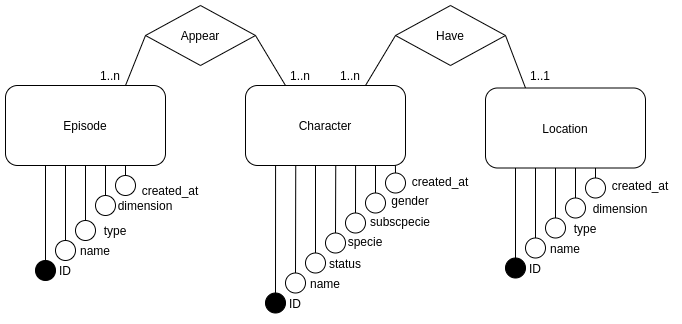

The diagram above was exported from draw.io. Its source (the exported page's mxGraphModel, read from the mxfile embedded in the PNG):
<mxGraphModel dx="923" dy="383" grid="1" gridSize="10" guides="0" tooltips="1" connect="1" arrows="1" fold="1" page="1" pageScale="1" pageWidth="850" pageHeight="1100" math="0" shadow="0" extFonts="Permanent Marker^https://fonts.googleapis.com/css?family=Permanent+Marker">
  <root>
    <mxCell id="0" />
    <mxCell id="1" parent="0" />
    <mxCell id="strZ65iOIJFo7PbvbguE-7" value="" style="ellipse;whiteSpace=wrap;html=1;aspect=fixed;fillColor=#000000;" parent="1" vertex="1">
      <mxGeometry x="70" y="375" width="20" height="20" as="geometry" />
    </mxCell>
    <mxCell id="strZ65iOIJFo7PbvbguE-10" value="" style="ellipse;whiteSpace=wrap;html=1;aspect=fixed;" parent="1" vertex="1">
      <mxGeometry x="90" y="355" width="20" height="20" as="geometry" />
    </mxCell>
    <mxCell id="strZ65iOIJFo7PbvbguE-11" value="" style="endArrow=none;html=1;rounded=0;exitX=0.5;exitY=0;exitDx=0;exitDy=0;" parent="1" source="strZ65iOIJFo7PbvbguE-12" target="strZ65iOIJFo7PbvbguE-1" edge="1">
      <mxGeometry width="50" height="50" relative="1" as="geometry">
        <mxPoint x="100" y="350" as="sourcePoint" />
        <mxPoint x="120" y="310" as="targetPoint" />
      </mxGeometry>
    </mxCell>
    <mxCell id="strZ65iOIJFo7PbvbguE-12" value="" style="ellipse;whiteSpace=wrap;html=1;aspect=fixed;" parent="1" vertex="1">
      <mxGeometry x="110" y="335" width="20" height="20" as="geometry" />
    </mxCell>
    <mxCell id="strZ65iOIJFo7PbvbguE-13" value="" style="endArrow=none;html=1;rounded=0;exitX=0.5;exitY=0;exitDx=0;exitDy=0;" parent="1" source="strZ65iOIJFo7PbvbguE-14" edge="1">
      <mxGeometry width="50" height="50" relative="1" as="geometry">
        <mxPoint x="120" y="365" as="sourcePoint" />
        <mxPoint x="140" y="280" as="targetPoint" />
      </mxGeometry>
    </mxCell>
    <mxCell id="strZ65iOIJFo7PbvbguE-14" value="" style="ellipse;whiteSpace=wrap;html=1;aspect=fixed;" parent="1" vertex="1">
      <mxGeometry x="130" y="310" width="20" height="20" as="geometry" />
    </mxCell>
    <mxCell id="strZ65iOIJFo7PbvbguE-15" value="" style="endArrow=none;html=1;rounded=0;exitX=0.5;exitY=0;exitDx=0;exitDy=0;entryX=0.75;entryY=1;entryDx=0;entryDy=0;" parent="1" source="strZ65iOIJFo7PbvbguE-16" target="strZ65iOIJFo7PbvbguE-1" edge="1">
      <mxGeometry width="50" height="50" relative="1" as="geometry">
        <mxPoint x="140" y="380" as="sourcePoint" />
        <mxPoint x="160" y="295" as="targetPoint" />
      </mxGeometry>
    </mxCell>
    <mxCell id="strZ65iOIJFo7PbvbguE-16" value="" style="ellipse;whiteSpace=wrap;html=1;aspect=fixed;" parent="1" vertex="1">
      <mxGeometry x="150" y="290" width="20" height="20" as="geometry" />
    </mxCell>
    <mxCell id="strZ65iOIJFo7PbvbguE-17" value="ID" style="text;html=1;strokeColor=none;fillColor=none;align=center;verticalAlign=middle;whiteSpace=wrap;rounded=0;" parent="1" vertex="1">
      <mxGeometry x="60" y="370" width="80" height="30" as="geometry" />
    </mxCell>
    <mxCell id="strZ65iOIJFo7PbvbguE-18" value="name" style="text;html=1;strokeColor=none;fillColor=none;align=center;verticalAlign=middle;whiteSpace=wrap;rounded=0;" parent="1" vertex="1">
      <mxGeometry x="100" y="350" width="60" height="30" as="geometry" />
    </mxCell>
    <mxCell id="strZ65iOIJFo7PbvbguE-19" value="type" style="text;html=1;strokeColor=none;fillColor=none;align=center;verticalAlign=middle;whiteSpace=wrap;rounded=0;" parent="1" vertex="1">
      <mxGeometry x="110" y="330" width="80" height="30" as="geometry" />
    </mxCell>
    <mxCell id="strZ65iOIJFo7PbvbguE-20" value="dimension" style="text;html=1;strokeColor=none;fillColor=none;align=center;verticalAlign=middle;whiteSpace=wrap;rounded=0;" parent="1" vertex="1">
      <mxGeometry x="150" y="305" width="60" height="30" as="geometry" />
    </mxCell>
    <mxCell id="strZ65iOIJFo7PbvbguE-21" value="created_at" style="text;html=1;strokeColor=none;fillColor=none;align=center;verticalAlign=middle;whiteSpace=wrap;rounded=0;" parent="1" vertex="1">
      <mxGeometry x="170" y="290" width="70" height="30" as="geometry" />
    </mxCell>
    <mxCell id="strZ65iOIJFo7PbvbguE-1" value="Episode" style="rounded=1;whiteSpace=wrap;html=1;" parent="1" vertex="1">
      <mxGeometry x="40" y="200" width="160" height="80" as="geometry" />
    </mxCell>
    <mxCell id="strZ65iOIJFo7PbvbguE-2" value="Appear" style="rhombus;whiteSpace=wrap;html=1;" parent="1" vertex="1">
      <mxGeometry x="180" y="120" width="110" height="60" as="geometry" />
    </mxCell>
    <mxCell id="strZ65iOIJFo7PbvbguE-3" value="Location" style="rounded=1;whiteSpace=wrap;html=1;" parent="1" vertex="1">
      <mxGeometry x="520" y="202.5" width="160" height="80" as="geometry" />
    </mxCell>
    <mxCell id="strZ65iOIJFo7PbvbguE-4" value="Have" style="rhombus;whiteSpace=wrap;html=1;" parent="1" vertex="1">
      <mxGeometry x="430" y="120" width="110" height="60" as="geometry" />
    </mxCell>
    <mxCell id="strZ65iOIJFo7PbvbguE-6" value="" style="endArrow=none;html=1;rounded=0;entryX=0.25;entryY=1;entryDx=0;entryDy=0;exitX=0.5;exitY=0;exitDx=0;exitDy=0;" parent="1" source="strZ65iOIJFo7PbvbguE-7" target="strZ65iOIJFo7PbvbguE-1" edge="1">
      <mxGeometry width="50" height="50" relative="1" as="geometry">
        <mxPoint x="60" y="320" as="sourcePoint" />
        <mxPoint x="120" y="290" as="targetPoint" />
      </mxGeometry>
    </mxCell>
    <mxCell id="strZ65iOIJFo7PbvbguE-9" value="" style="endArrow=none;html=1;rounded=0;exitX=0.5;exitY=0;exitDx=0;exitDy=0;" parent="1" source="strZ65iOIJFo7PbvbguE-10" edge="1">
      <mxGeometry width="50" height="50" relative="1" as="geometry">
        <mxPoint x="80" y="335" as="sourcePoint" />
        <mxPoint x="100" y="280" as="targetPoint" />
      </mxGeometry>
    </mxCell>
    <mxCell id="strZ65iOIJFo7PbvbguE-41" value="" style="endArrow=none;html=1;rounded=0;exitX=0.5;exitY=0;exitDx=0;exitDy=0;" parent="1" source="strZ65iOIJFo7PbvbguE-42" edge="1">
      <mxGeometry width="50" height="50" relative="1" as="geometry">
        <mxPoint x="530" y="322.5" as="sourcePoint" />
        <mxPoint x="550" y="282.5" as="targetPoint" />
      </mxGeometry>
    </mxCell>
    <mxCell id="strZ65iOIJFo7PbvbguE-42" value="" style="ellipse;whiteSpace=wrap;html=1;aspect=fixed;fillColor=#000000;" parent="1" vertex="1">
      <mxGeometry x="540" y="372.5" width="20" height="20" as="geometry" />
    </mxCell>
    <mxCell id="strZ65iOIJFo7PbvbguE-43" value="" style="endArrow=none;html=1;rounded=0;exitX=0.5;exitY=0;exitDx=0;exitDy=0;" parent="1" source="strZ65iOIJFo7PbvbguE-44" edge="1">
      <mxGeometry width="50" height="50" relative="1" as="geometry">
        <mxPoint x="550" y="337.5" as="sourcePoint" />
        <mxPoint x="570" y="282.5" as="targetPoint" />
      </mxGeometry>
    </mxCell>
    <mxCell id="strZ65iOIJFo7PbvbguE-44" value="" style="ellipse;whiteSpace=wrap;html=1;aspect=fixed;" parent="1" vertex="1">
      <mxGeometry x="560" y="352.5" width="20" height="20" as="geometry" />
    </mxCell>
    <mxCell id="strZ65iOIJFo7PbvbguE-45" value="" style="endArrow=none;html=1;rounded=0;exitX=0.5;exitY=0;exitDx=0;exitDy=0;" parent="1" source="strZ65iOIJFo7PbvbguE-46" edge="1">
      <mxGeometry width="50" height="50" relative="1" as="geometry">
        <mxPoint x="570" y="352.5" as="sourcePoint" />
        <mxPoint x="590" y="282.5" as="targetPoint" />
      </mxGeometry>
    </mxCell>
    <mxCell id="strZ65iOIJFo7PbvbguE-46" value="" style="ellipse;whiteSpace=wrap;html=1;aspect=fixed;" parent="1" vertex="1">
      <mxGeometry x="580" y="332.5" width="20" height="20" as="geometry" />
    </mxCell>
    <mxCell id="strZ65iOIJFo7PbvbguE-47" value="" style="endArrow=none;html=1;rounded=0;exitX=0.5;exitY=0;exitDx=0;exitDy=0;" parent="1" source="strZ65iOIJFo7PbvbguE-48" edge="1">
      <mxGeometry width="50" height="50" relative="1" as="geometry">
        <mxPoint x="590" y="367.5" as="sourcePoint" />
        <mxPoint x="610" y="282.5" as="targetPoint" />
      </mxGeometry>
    </mxCell>
    <mxCell id="strZ65iOIJFo7PbvbguE-48" value="" style="ellipse;whiteSpace=wrap;html=1;aspect=fixed;" parent="1" vertex="1">
      <mxGeometry x="600" y="312.5" width="20" height="20" as="geometry" />
    </mxCell>
    <mxCell id="strZ65iOIJFo7PbvbguE-49" value="" style="endArrow=none;html=1;rounded=0;exitX=0.5;exitY=0;exitDx=0;exitDy=0;entryX=0.75;entryY=1;entryDx=0;entryDy=0;" parent="1" source="strZ65iOIJFo7PbvbguE-50" edge="1">
      <mxGeometry width="50" height="50" relative="1" as="geometry">
        <mxPoint x="610" y="382.5" as="sourcePoint" />
        <mxPoint x="630" y="282.5" as="targetPoint" />
      </mxGeometry>
    </mxCell>
    <mxCell id="strZ65iOIJFo7PbvbguE-50" value="" style="ellipse;whiteSpace=wrap;html=1;aspect=fixed;" parent="1" vertex="1">
      <mxGeometry x="620" y="292.5" width="20" height="20" as="geometry" />
    </mxCell>
    <mxCell id="strZ65iOIJFo7PbvbguE-51" value="ID" style="text;html=1;strokeColor=none;fillColor=none;align=center;verticalAlign=middle;whiteSpace=wrap;rounded=0;" parent="1" vertex="1">
      <mxGeometry x="540" y="367.5" width="60" height="30" as="geometry" />
    </mxCell>
    <mxCell id="strZ65iOIJFo7PbvbguE-52" value="name" style="text;html=1;strokeColor=none;fillColor=none;align=center;verticalAlign=middle;whiteSpace=wrap;rounded=0;" parent="1" vertex="1">
      <mxGeometry x="570" y="347.5" width="60" height="30" as="geometry" />
    </mxCell>
    <mxCell id="strZ65iOIJFo7PbvbguE-53" value="type" style="text;html=1;strokeColor=none;fillColor=none;align=center;verticalAlign=middle;whiteSpace=wrap;rounded=0;" parent="1" vertex="1">
      <mxGeometry x="580" y="327.5" width="80" height="30" as="geometry" />
    </mxCell>
    <mxCell id="strZ65iOIJFo7PbvbguE-54" value="dimension" style="text;html=1;strokeColor=none;fillColor=none;align=center;verticalAlign=middle;whiteSpace=wrap;rounded=0;" parent="1" vertex="1">
      <mxGeometry x="620" y="307.5" width="70" height="30" as="geometry" />
    </mxCell>
    <mxCell id="strZ65iOIJFo7PbvbguE-55" value="created_at" style="text;html=1;strokeColor=none;fillColor=none;align=center;verticalAlign=middle;whiteSpace=wrap;rounded=0;" parent="1" vertex="1">
      <mxGeometry x="640" y="282.5" width="70" height="35" as="geometry" />
    </mxCell>
    <mxCell id="strZ65iOIJFo7PbvbguE-68" value="Character" style="rounded=1;whiteSpace=wrap;html=1;" parent="1" vertex="1">
      <mxGeometry x="280" y="200" width="160" height="80" as="geometry" />
    </mxCell>
    <mxCell id="strZ65iOIJFo7PbvbguE-69" value="" style="endArrow=none;html=1;rounded=0;exitX=0.5;exitY=0;exitDx=0;exitDy=0;entryX=0.188;entryY=1;entryDx=0;entryDy=0;entryPerimeter=0;" parent="1" source="strZ65iOIJFo7PbvbguE-70" target="strZ65iOIJFo7PbvbguE-68" edge="1">
      <mxGeometry width="50" height="50" relative="1" as="geometry">
        <mxPoint x="290" y="345" as="sourcePoint" />
        <mxPoint x="310" y="305" as="targetPoint" />
      </mxGeometry>
    </mxCell>
    <mxCell id="strZ65iOIJFo7PbvbguE-70" value="" style="ellipse;whiteSpace=wrap;html=1;aspect=fixed;fillColor=#000000;" parent="1" vertex="1">
      <mxGeometry x="300" y="407.5" width="20" height="20" as="geometry" />
    </mxCell>
    <mxCell id="strZ65iOIJFo7PbvbguE-71" value="" style="endArrow=none;html=1;rounded=0;exitX=0.5;exitY=0;exitDx=0;exitDy=0;entryX=0.314;entryY=1.005;entryDx=0;entryDy=0;entryPerimeter=0;" parent="1" source="strZ65iOIJFo7PbvbguE-72" target="strZ65iOIJFo7PbvbguE-68" edge="1">
      <mxGeometry width="50" height="50" relative="1" as="geometry">
        <mxPoint x="310" y="360" as="sourcePoint" />
        <mxPoint x="330" y="305" as="targetPoint" />
      </mxGeometry>
    </mxCell>
    <mxCell id="strZ65iOIJFo7PbvbguE-72" value="" style="ellipse;whiteSpace=wrap;html=1;aspect=fixed;" parent="1" vertex="1">
      <mxGeometry x="320" y="387.5" width="20" height="20" as="geometry" />
    </mxCell>
    <mxCell id="strZ65iOIJFo7PbvbguE-73" value="" style="endArrow=none;html=1;rounded=0;exitX=0.5;exitY=0;exitDx=0;exitDy=0;" parent="1" source="strZ65iOIJFo7PbvbguE-74" edge="1">
      <mxGeometry width="50" height="50" relative="1" as="geometry">
        <mxPoint x="330" y="375" as="sourcePoint" />
        <mxPoint x="350" y="280" as="targetPoint" />
      </mxGeometry>
    </mxCell>
    <mxCell id="strZ65iOIJFo7PbvbguE-74" value="" style="ellipse;whiteSpace=wrap;html=1;aspect=fixed;" parent="1" vertex="1">
      <mxGeometry x="340" y="367.5" width="20" height="20" as="geometry" />
    </mxCell>
    <mxCell id="strZ65iOIJFo7PbvbguE-75" value="" style="endArrow=none;html=1;rounded=0;exitX=0.5;exitY=0;exitDx=0;exitDy=0;entryX=0.564;entryY=1.005;entryDx=0;entryDy=0;entryPerimeter=0;" parent="1" source="strZ65iOIJFo7PbvbguE-76" target="strZ65iOIJFo7PbvbguE-68" edge="1">
      <mxGeometry width="50" height="50" relative="1" as="geometry">
        <mxPoint x="350" y="390" as="sourcePoint" />
        <mxPoint x="370" y="305" as="targetPoint" />
      </mxGeometry>
    </mxCell>
    <mxCell id="strZ65iOIJFo7PbvbguE-76" value="" style="ellipse;whiteSpace=wrap;html=1;aspect=fixed;" parent="1" vertex="1">
      <mxGeometry x="360" y="347.5" width="20" height="20" as="geometry" />
    </mxCell>
    <mxCell id="strZ65iOIJFo7PbvbguE-77" value="" style="endArrow=none;html=1;rounded=0;exitX=0.5;exitY=0;exitDx=0;exitDy=0;entryX=0.688;entryY=1;entryDx=0;entryDy=0;entryPerimeter=0;" parent="1" source="strZ65iOIJFo7PbvbguE-78" target="strZ65iOIJFo7PbvbguE-68" edge="1">
      <mxGeometry width="50" height="50" relative="1" as="geometry">
        <mxPoint x="370" y="405" as="sourcePoint" />
        <mxPoint x="390" y="305" as="targetPoint" />
      </mxGeometry>
    </mxCell>
    <mxCell id="strZ65iOIJFo7PbvbguE-78" value="" style="ellipse;whiteSpace=wrap;html=1;aspect=fixed;" parent="1" vertex="1">
      <mxGeometry x="380" y="327.5" width="20" height="20" as="geometry" />
    </mxCell>
    <mxCell id="strZ65iOIJFo7PbvbguE-79" value="ID" style="text;html=1;strokeColor=none;fillColor=none;align=center;verticalAlign=middle;whiteSpace=wrap;rounded=0;" parent="1" vertex="1">
      <mxGeometry x="300" y="402.5" width="60" height="30" as="geometry" />
    </mxCell>
    <mxCell id="strZ65iOIJFo7PbvbguE-80" value="name" style="text;html=1;strokeColor=none;fillColor=none;align=center;verticalAlign=middle;whiteSpace=wrap;rounded=0;" parent="1" vertex="1">
      <mxGeometry x="330" y="382.5" width="60" height="30" as="geometry" />
    </mxCell>
    <mxCell id="strZ65iOIJFo7PbvbguE-81" value="status" style="text;html=1;strokeColor=none;fillColor=none;align=center;verticalAlign=middle;whiteSpace=wrap;rounded=0;" parent="1" vertex="1">
      <mxGeometry x="340" y="362.5" width="80" height="30" as="geometry" />
    </mxCell>
    <mxCell id="strZ65iOIJFo7PbvbguE-82" value="specie" style="text;html=1;strokeColor=none;fillColor=none;align=center;verticalAlign=middle;whiteSpace=wrap;rounded=0;" parent="1" vertex="1">
      <mxGeometry x="380" y="345" width="40" height="22.5" as="geometry" />
    </mxCell>
    <mxCell id="strZ65iOIJFo7PbvbguE-83" value="subscpecie" style="text;html=1;strokeColor=none;fillColor=none;align=center;verticalAlign=middle;whiteSpace=wrap;rounded=0;" parent="1" vertex="1">
      <mxGeometry x="405" y="327.5" width="60" height="17.5" as="geometry" />
    </mxCell>
    <mxCell id="strZ65iOIJFo7PbvbguE-85" value="" style="endArrow=none;html=1;rounded=0;exitX=0.5;exitY=0;exitDx=0;exitDy=0;" parent="1" source="strZ65iOIJFo7PbvbguE-86" edge="1">
      <mxGeometry width="50" height="50" relative="1" as="geometry">
        <mxPoint x="390" y="385" as="sourcePoint" />
        <mxPoint x="410" y="280" as="targetPoint" />
      </mxGeometry>
    </mxCell>
    <mxCell id="strZ65iOIJFo7PbvbguE-86" value="" style="ellipse;whiteSpace=wrap;html=1;aspect=fixed;" parent="1" vertex="1">
      <mxGeometry x="400" y="307.5" width="20" height="20" as="geometry" />
    </mxCell>
    <mxCell id="strZ65iOIJFo7PbvbguE-87" value="gender" style="text;html=1;strokeColor=none;fillColor=none;align=center;verticalAlign=middle;whiteSpace=wrap;rounded=0;" parent="1" vertex="1">
      <mxGeometry x="425" y="307.5" width="40" height="15" as="geometry" />
    </mxCell>
    <mxCell id="strZ65iOIJFo7PbvbguE-88" value="" style="endArrow=none;html=1;rounded=0;exitX=0.5;exitY=0;exitDx=0;exitDy=0;entryX=0.937;entryY=1;entryDx=0;entryDy=0;entryPerimeter=0;" parent="1" source="strZ65iOIJFo7PbvbguE-89" target="strZ65iOIJFo7PbvbguE-68" edge="1">
      <mxGeometry width="50" height="50" relative="1" as="geometry">
        <mxPoint x="410" y="365" as="sourcePoint" />
        <mxPoint x="430" y="285" as="targetPoint" />
      </mxGeometry>
    </mxCell>
    <mxCell id="strZ65iOIJFo7PbvbguE-89" value="" style="ellipse;whiteSpace=wrap;html=1;aspect=fixed;" parent="1" vertex="1">
      <mxGeometry x="420" y="287.5" width="20" height="20" as="geometry" />
    </mxCell>
    <mxCell id="strZ65iOIJFo7PbvbguE-90" value="created_at" style="text;html=1;strokeColor=none;fillColor=none;align=center;verticalAlign=middle;whiteSpace=wrap;rounded=0;" parent="1" vertex="1">
      <mxGeometry x="430" y="287.5" width="90" height="17.5" as="geometry" />
    </mxCell>
    <mxCell id="3DrgXyoCiOqNHESE3FwZ-2" value="" style="endArrow=none;html=1;rounded=0;exitX=0;exitY=0.5;exitDx=0;exitDy=0;entryX=0.75;entryY=0;entryDx=0;entryDy=0;" edge="1" parent="1" source="strZ65iOIJFo7PbvbguE-2" target="strZ65iOIJFo7PbvbguE-1">
      <mxGeometry width="50" height="50" relative="1" as="geometry">
        <mxPoint x="400" y="210" as="sourcePoint" />
        <mxPoint x="450" y="160" as="targetPoint" />
      </mxGeometry>
    </mxCell>
    <mxCell id="3DrgXyoCiOqNHESE3FwZ-3" value="" style="endArrow=none;html=1;rounded=0;exitX=1;exitY=0.5;exitDx=0;exitDy=0;entryX=0.25;entryY=0;entryDx=0;entryDy=0;" edge="1" parent="1" source="strZ65iOIJFo7PbvbguE-2" target="strZ65iOIJFo7PbvbguE-68">
      <mxGeometry width="50" height="50" relative="1" as="geometry">
        <mxPoint x="400" y="210" as="sourcePoint" />
        <mxPoint x="450" y="160" as="targetPoint" />
      </mxGeometry>
    </mxCell>
    <mxCell id="3DrgXyoCiOqNHESE3FwZ-4" value="" style="endArrow=none;html=1;rounded=0;entryX=0;entryY=0.5;entryDx=0;entryDy=0;exitX=0.75;exitY=0;exitDx=0;exitDy=0;" edge="1" parent="1" source="strZ65iOIJFo7PbvbguE-68" target="strZ65iOIJFo7PbvbguE-4">
      <mxGeometry width="50" height="50" relative="1" as="geometry">
        <mxPoint x="400" y="210" as="sourcePoint" />
        <mxPoint x="450" y="160" as="targetPoint" />
      </mxGeometry>
    </mxCell>
    <mxCell id="3DrgXyoCiOqNHESE3FwZ-5" value="" style="endArrow=none;html=1;rounded=0;entryX=1;entryY=0.5;entryDx=0;entryDy=0;exitX=0.25;exitY=0;exitDx=0;exitDy=0;" edge="1" parent="1" source="strZ65iOIJFo7PbvbguE-3" target="strZ65iOIJFo7PbvbguE-4">
      <mxGeometry width="50" height="50" relative="1" as="geometry">
        <mxPoint x="400" y="280" as="sourcePoint" />
        <mxPoint x="450" y="230" as="targetPoint" />
      </mxGeometry>
    </mxCell>
    <mxCell id="3DrgXyoCiOqNHESE3FwZ-6" value="1..n" style="text;html=1;strokeColor=none;fillColor=none;align=center;verticalAlign=middle;whiteSpace=wrap;rounded=0;" vertex="1" parent="1">
      <mxGeometry x="110" y="170" width="70" height="40" as="geometry" />
    </mxCell>
    <mxCell id="3DrgXyoCiOqNHESE3FwZ-7" value="1..n" style="text;html=1;strokeColor=none;fillColor=none;align=center;verticalAlign=middle;whiteSpace=wrap;rounded=0;" vertex="1" parent="1">
      <mxGeometry x="300" y="170" width="70" height="40" as="geometry" />
    </mxCell>
    <mxCell id="3DrgXyoCiOqNHESE3FwZ-9" value="1..n" style="text;html=1;strokeColor=none;fillColor=none;align=center;verticalAlign=middle;whiteSpace=wrap;rounded=0;" vertex="1" parent="1">
      <mxGeometry x="350" y="170" width="70" height="40" as="geometry" />
    </mxCell>
    <mxCell id="3DrgXyoCiOqNHESE3FwZ-10" value="1..1" style="text;html=1;strokeColor=none;fillColor=none;align=center;verticalAlign=middle;whiteSpace=wrap;rounded=0;" vertex="1" parent="1">
      <mxGeometry x="540" y="170" width="70" height="40" as="geometry" />
    </mxCell>
  </root>
</mxGraphModel>